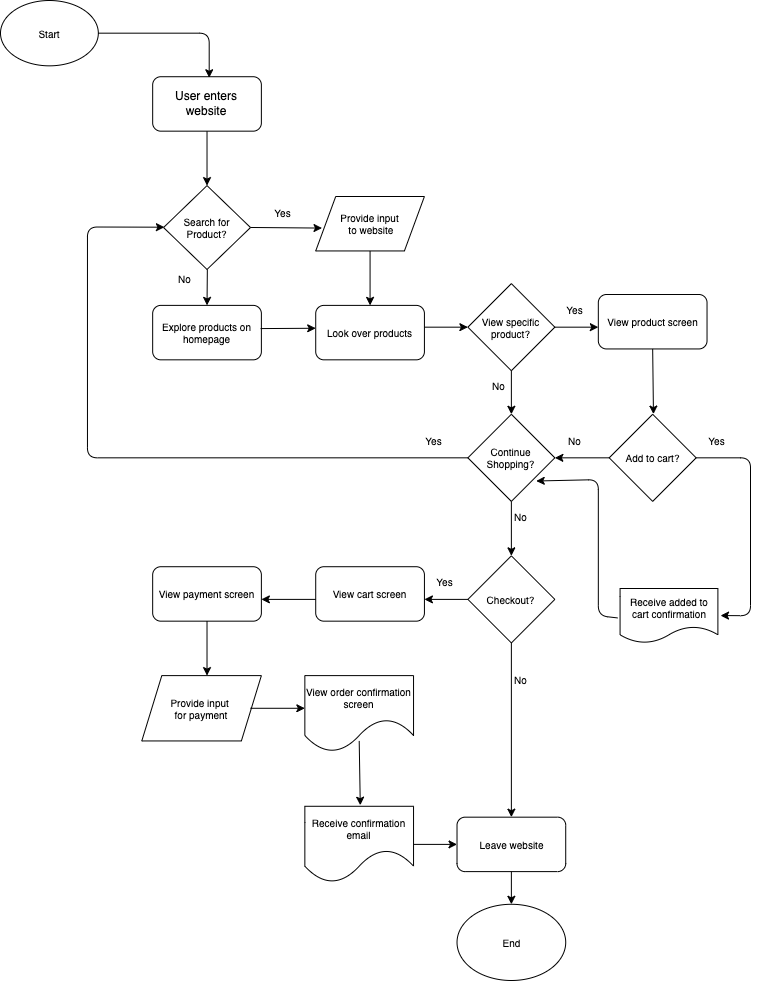

The diagram above was exported from draw.io. Its source (the exported page's mxGraphModel, read from the mxfile embedded in the PNG):
<mxGraphModel dx="1156" dy="1038" grid="1" gridSize="10" guides="0" tooltips="1" connect="0" arrows="1" fold="1" page="1" pageScale="1" pageWidth="850" pageHeight="1100" math="0" shadow="0">
  <root>
    <mxCell id="0" />
    <mxCell id="1" parent="0" />
    <mxCell id="8" value="" style="group" vertex="1" connectable="0" parent="1">
      <mxGeometry x="202.17391304347825" y="106.22222222222221" width="108.69565217391303" height="54.44444444444444" as="geometry" />
    </mxCell>
    <mxCell id="5" value="" style="rounded=1;whiteSpace=wrap;html=1;" vertex="1" parent="8">
      <mxGeometry width="108.69565217391303" height="54.44444444444444" as="geometry" />
    </mxCell>
    <mxCell id="7" value="User enters website" style="text;strokeColor=none;align=center;fillColor=none;html=1;verticalAlign=middle;whiteSpace=wrap;rounded=0;" vertex="1" parent="8">
      <mxGeometry x="18.115942028985504" y="13.61111111111111" width="72.46376811594202" height="27.22222222222222" as="geometry" />
    </mxCell>
    <mxCell id="33" value="Start" style="ellipse;whiteSpace=wrap;html=1;fontSize=10;" vertex="1" parent="1">
      <mxGeometry x="50" y="30" width="97.82608695652173" height="65.33333333333333" as="geometry" />
    </mxCell>
    <mxCell id="35" value="" style="endArrow=classic;html=1;fontSize=10;entryX=0.52;entryY=0.019;entryDx=0;entryDy=0;entryPerimeter=0;" edge="1" parent="1" target="5">
      <mxGeometry width="50" height="50" relative="1" as="geometry">
        <mxPoint x="147.82608695652175" y="62.666666666666664" as="sourcePoint" />
        <mxPoint x="191.30434782608694" y="62.666666666666664" as="targetPoint" />
        <Array as="points">
          <mxPoint x="258.695652173913" y="62.666666666666664" />
        </Array>
      </mxGeometry>
    </mxCell>
    <mxCell id="116" value="" style="group" vertex="1" connectable="0" parent="1">
      <mxGeometry x="191.30434782608694" y="225.99999999999997" width="608.695652173913" height="783.9999999999999" as="geometry" />
    </mxCell>
    <mxCell id="81" value="" style="endArrow=classic;html=1;fontSize=10;entryX=1.027;entryY=0.497;entryDx=0;entryDy=0;entryPerimeter=0;" edge="1" parent="116" target="82">
      <mxGeometry width="50" height="50" relative="1" as="geometry">
        <mxPoint x="554.3478260869565" y="261.3333333333333" as="sourcePoint" />
        <mxPoint x="586.9565217391304" y="391.99999999999994" as="targetPoint" />
        <Array as="points">
          <mxPoint x="608.695652173913" y="261.3333333333333" />
          <mxPoint x="608.695652173913" y="419.2222222222222" />
        </Array>
      </mxGeometry>
    </mxCell>
    <mxCell id="104" value="Provide input &lt;br&gt;for payment" style="shape=parallelogram;perimeter=parallelogramPerimeter;whiteSpace=wrap;html=1;fixedSize=1;fontSize=10;" vertex="1" parent="116">
      <mxGeometry y="479.1111111111111" width="119.56521739130434" height="65.33333333333333" as="geometry" />
    </mxCell>
    <mxCell id="18" value="Provide input&lt;br&gt;&amp;nbsp;to website" style="shape=parallelogram;perimeter=parallelogramPerimeter;whiteSpace=wrap;html=1;fixedSize=1;fontSize=10;container=0;" vertex="1" parent="116">
      <mxGeometry x="173.91304347826087" width="108.69565217391303" height="54.44444444444444" as="geometry" />
    </mxCell>
    <mxCell id="20" value="" style="endArrow=classic;html=1;" edge="1" parent="116">
      <mxGeometry width="50" height="50" relative="1" as="geometry">
        <mxPoint x="369.5652173913043" y="174.2222222222222" as="sourcePoint" />
        <mxPoint x="369.5652173913043" y="217.77777777777777" as="targetPoint" />
      </mxGeometry>
    </mxCell>
    <mxCell id="21" value="Yes" style="text;strokeColor=none;align=center;fillColor=none;html=1;verticalAlign=middle;whiteSpace=wrap;rounded=0;fontSize=10;container=0;" vertex="1" parent="116">
      <mxGeometry x="108.69565217391303" width="65.21739130434783" height="32.666666666666664" as="geometry" />
    </mxCell>
    <mxCell id="23" value="Explore products on homepage" style="rounded=1;whiteSpace=wrap;html=1;fontSize=10;container=0;" vertex="1" parent="116">
      <mxGeometry x="10.869565217391305" y="108.88888888888889" width="108.69565217391303" height="54.44444444444444" as="geometry" />
    </mxCell>
    <mxCell id="24" value="Look over products" style="rounded=1;whiteSpace=wrap;html=1;fontSize=10;container=0;" vertex="1" parent="116">
      <mxGeometry x="173.91304347826087" y="108.88888888888889" width="108.69565217391303" height="54.44444444444444" as="geometry" />
    </mxCell>
    <mxCell id="25" value="View specific&lt;br style=&quot;font-size: 10px;&quot;&gt;product?" style="rhombus;whiteSpace=wrap;html=1;verticalAlign=middle;fontSize=10;container=0;" vertex="1" parent="116">
      <mxGeometry x="326.0869565217391" y="87.1111111111111" width="86.95652173913044" height="87.1111111111111" as="geometry" />
    </mxCell>
    <mxCell id="26" value="" style="endArrow=classic;html=1;fontSize=10;" edge="1" parent="116">
      <mxGeometry width="50" height="50" relative="1" as="geometry">
        <mxPoint x="282.6086956521739" y="130.66666666666666" as="sourcePoint" />
        <mxPoint x="326.0869565217391" y="130.66666666666666" as="targetPoint" />
      </mxGeometry>
    </mxCell>
    <mxCell id="27" value="" style="endArrow=classic;html=1;fontSize=10;" edge="1" parent="116" source="18" target="24">
      <mxGeometry width="50" height="50" relative="1" as="geometry">
        <mxPoint x="239.1304347826087" y="65.33333333333333" as="sourcePoint" />
        <mxPoint x="-10.869565217391305" y="195.99999999999997" as="targetPoint" />
      </mxGeometry>
    </mxCell>
    <mxCell id="29" value="" style="endArrow=classic;html=1;fontSize=10;" edge="1" parent="116">
      <mxGeometry width="50" height="50" relative="1" as="geometry">
        <mxPoint x="413.04347826086956" y="130.66666666666666" as="sourcePoint" />
        <mxPoint x="456.52173913043475" y="130.66666666666666" as="targetPoint" />
      </mxGeometry>
    </mxCell>
    <mxCell id="30" value="" style="endArrow=classic;html=1;fontSize=10;exitX=0.993;exitY=0.426;exitDx=0;exitDy=0;exitPerimeter=0;" edge="1" parent="116" source="23">
      <mxGeometry width="50" height="50" relative="1" as="geometry">
        <mxPoint x="119.56521739130434" y="141.55555555555554" as="sourcePoint" />
        <mxPoint x="173.91304347826087" y="131.75555555555553" as="targetPoint" />
      </mxGeometry>
    </mxCell>
    <mxCell id="40" value="No" style="text;html=1;align=center;verticalAlign=middle;resizable=0;points=[];autosize=1;strokeColor=none;fillColor=none;fontSize=10;container=0;" vertex="1" parent="116">
      <mxGeometry x="336.95652173913044" y="174.2222222222222" width="40" height="30" as="geometry" />
    </mxCell>
    <mxCell id="41" value="Yes" style="text;html=1;align=center;verticalAlign=middle;resizable=0;points=[];autosize=1;strokeColor=none;fillColor=none;fontSize=10;container=0;" vertex="1" parent="116">
      <mxGeometry x="413.04347826086956" y="97.99999999999999" width="40" height="30" as="geometry" />
    </mxCell>
    <mxCell id="42" value="Continue Shopping?" style="rhombus;whiteSpace=wrap;html=1;fontSize=10;container=0;" vertex="1" parent="116">
      <mxGeometry x="326.0869565217391" y="217.77777777777777" width="86.95652173913044" height="87.1111111111111" as="geometry" />
    </mxCell>
    <mxCell id="44" value="" style="endArrow=classic;html=1;fontSize=10;" edge="1" parent="116" target="88">
      <mxGeometry width="50" height="50" relative="1" as="geometry">
        <mxPoint x="369.5652173913043" y="304.88888888888886" as="sourcePoint" />
        <mxPoint x="369.5652173913043" y="348.4444444444444" as="targetPoint" />
      </mxGeometry>
    </mxCell>
    <mxCell id="46" value="Yes" style="text;html=1;align=center;verticalAlign=middle;resizable=0;points=[];autosize=1;strokeColor=none;fillColor=none;fontSize=10;container=0;" vertex="1" parent="116">
      <mxGeometry x="554.3478260869565" y="228.66666666666666" width="40" height="30" as="geometry" />
    </mxCell>
    <mxCell id="47" value="No" style="text;html=1;align=center;verticalAlign=middle;resizable=0;points=[];autosize=1;strokeColor=none;fillColor=none;fontSize=10;container=0;" vertex="1" parent="116">
      <mxGeometry x="358.695652173913" y="304.88888888888886" width="40" height="30" as="geometry" />
    </mxCell>
    <mxCell id="48" value="View product screen" style="rounded=1;whiteSpace=wrap;html=1;fontSize=10;container=0;" vertex="1" parent="116">
      <mxGeometry x="456.52173913043475" y="97.99999999999999" width="108.69565217391303" height="54.44444444444444" as="geometry" />
    </mxCell>
    <mxCell id="49" value="Add to cart?" style="rhombus;whiteSpace=wrap;html=1;fontSize=10;container=0;" vertex="1" parent="116">
      <mxGeometry x="467.39130434782606" y="217.77777777777777" width="86.95652173913044" height="87.1111111111111" as="geometry" />
    </mxCell>
    <mxCell id="50" value="" style="endArrow=classic;html=1;fontSize=10;entryX=0.509;entryY=-0.002;entryDx=0;entryDy=0;entryPerimeter=0;" edge="1" parent="116" target="49">
      <mxGeometry width="50" height="50" relative="1" as="geometry">
        <mxPoint x="510.86956521739125" y="152.44444444444443" as="sourcePoint" />
        <mxPoint x="565.2173913043478" y="97.99999999999999" as="targetPoint" />
      </mxGeometry>
    </mxCell>
    <mxCell id="53" value="No" style="text;html=1;align=center;verticalAlign=middle;resizable=0;points=[];autosize=1;strokeColor=none;fillColor=none;fontSize=10;container=0;" vertex="1" parent="116">
      <mxGeometry x="413.04347826086956" y="228.66666666666666" width="40" height="30" as="geometry" />
    </mxCell>
    <mxCell id="54" value="Yes" style="text;html=1;align=center;verticalAlign=middle;resizable=0;points=[];autosize=1;strokeColor=none;fillColor=none;fontSize=10;container=0;" vertex="1" parent="116">
      <mxGeometry x="271.73913043478257" y="228.66666666666666" width="40" height="30" as="geometry" />
    </mxCell>
    <mxCell id="82" value="&lt;font style=&quot;font-size: 10px;&quot;&gt;Receive added to cart confirmation&lt;/font&gt;" style="shape=document;whiteSpace=wrap;html=1;boundedLbl=1;fontSize=10;container=0;" vertex="1" parent="116">
      <mxGeometry x="478.2608695652174" y="391.99999999999994" width="97.82608695652173" height="54.44444444444444" as="geometry" />
    </mxCell>
    <mxCell id="84" value="" style="endArrow=classic;html=1;fontSize=9;" edge="1" parent="116">
      <mxGeometry width="50" height="50" relative="1" as="geometry">
        <mxPoint x="467.39130434782606" y="261.3333333333333" as="sourcePoint" />
        <mxPoint x="413.04347826086956" y="261.3333333333333" as="targetPoint" />
      </mxGeometry>
    </mxCell>
    <mxCell id="87" value="" style="endArrow=classic;html=1;fontSize=9;exitX=-0.027;exitY=0.54;exitDx=0;exitDy=0;exitPerimeter=0;entryX=0.786;entryY=0.766;entryDx=0;entryDy=0;entryPerimeter=0;" edge="1" parent="116" source="82" target="42">
      <mxGeometry width="50" height="50" relative="1" as="geometry">
        <mxPoint x="413.04347826086956" y="370.2222222222222" as="sourcePoint" />
        <mxPoint x="467.39130434782606" y="315.77777777777777" as="targetPoint" />
        <Array as="points">
          <mxPoint x="456.52173913043475" y="419.2222222222222" />
          <mxPoint x="456.52173913043475" y="283.1111111111111" />
        </Array>
      </mxGeometry>
    </mxCell>
    <mxCell id="88" value="Checkout?" style="rhombus;whiteSpace=wrap;html=1;fontSize=10;container=0;" vertex="1" parent="116">
      <mxGeometry x="326.0869565217391" y="359.3333333333334" width="86.95652173913044" height="87.1111111111111" as="geometry" />
    </mxCell>
    <mxCell id="89" value="" style="endArrow=classic;html=1;fontSize=10;" edge="1" parent="116">
      <mxGeometry width="50" height="50" relative="1" as="geometry">
        <mxPoint x="326.0869565217391" y="402.88888888888886" as="sourcePoint" />
        <mxPoint x="282.6086956521739" y="402.88888888888886" as="targetPoint" />
      </mxGeometry>
    </mxCell>
    <mxCell id="90" value="" style="endArrow=classic;html=1;fontSize=10;" edge="1" parent="116">
      <mxGeometry width="50" height="50" relative="1" as="geometry">
        <mxPoint x="369.5652173913043" y="446.4444444444444" as="sourcePoint" />
        <mxPoint x="369.5652173913043" y="620.6666666666666" as="targetPoint" />
      </mxGeometry>
    </mxCell>
    <mxCell id="91" value="Yes" style="text;html=1;align=center;verticalAlign=middle;resizable=0;points=[];autosize=1;strokeColor=none;fillColor=none;fontSize=10;container=0;" vertex="1" parent="116">
      <mxGeometry x="282.6086956521739" y="370.2222222222222" width="40" height="30" as="geometry" />
    </mxCell>
    <mxCell id="92" value="No" style="text;html=1;align=center;verticalAlign=middle;resizable=0;points=[];autosize=1;strokeColor=none;fillColor=none;fontSize=10;container=0;" vertex="1" parent="116">
      <mxGeometry x="358.695652173913" y="468.2222222222222" width="40" height="30" as="geometry" />
    </mxCell>
    <mxCell id="95" value="Leave website" style="rounded=1;whiteSpace=wrap;html=1;fontSize=10;container=0;" vertex="1" parent="116">
      <mxGeometry x="315.2173913043478" y="620.6666666666666" width="108.69565217391303" height="54.44444444444444" as="geometry" />
    </mxCell>
    <mxCell id="96" value="" style="endArrow=classic;html=1;fontSize=10;" edge="1" parent="116">
      <mxGeometry width="50" height="50" relative="1" as="geometry">
        <mxPoint x="369.5652173913043" y="675.1111111111111" as="sourcePoint" />
        <mxPoint x="369.5652173913043" y="707.7777777777777" as="targetPoint" />
      </mxGeometry>
    </mxCell>
    <mxCell id="98" value="End" style="ellipse;whiteSpace=wrap;html=1;fontSize=10;container=0;" vertex="1" parent="116">
      <mxGeometry x="315.2173913043478" y="707.7777777777777" width="108.69565217391303" height="76.22222222222221" as="geometry" />
    </mxCell>
    <mxCell id="100" value="View cart screen" style="rounded=1;whiteSpace=wrap;html=1;fontSize=10;container=0;" vertex="1" parent="116">
      <mxGeometry x="173.91304347826087" y="370.2222222222222" width="108.69565217391303" height="54.44444444444444" as="geometry" />
    </mxCell>
    <mxCell id="101" value="" style="endArrow=classic;html=1;fontSize=10;" edge="1" parent="116">
      <mxGeometry width="50" height="50" relative="1" as="geometry">
        <mxPoint x="173.91304347826087" y="402.88888888888886" as="sourcePoint" />
        <mxPoint x="119.56521739130434" y="402.88888888888886" as="targetPoint" />
      </mxGeometry>
    </mxCell>
    <mxCell id="102" value="View payment screen" style="rounded=1;whiteSpace=wrap;html=1;fontSize=10;container=0;" vertex="1" parent="116">
      <mxGeometry x="10.869565217391305" y="370.2222222222222" width="108.69565217391303" height="54.44444444444444" as="geometry" />
    </mxCell>
    <mxCell id="105" value="" style="endArrow=classic;html=1;fontSize=10;" edge="1" parent="116">
      <mxGeometry width="50" height="50" relative="1" as="geometry">
        <mxPoint x="65.21739130434783" y="424.66666666666663" as="sourcePoint" />
        <mxPoint x="65.21739130434783" y="479.1111111111111" as="targetPoint" />
      </mxGeometry>
    </mxCell>
    <mxCell id="106" value="" style="endArrow=classic;html=1;fontSize=10;" edge="1" parent="116">
      <mxGeometry width="50" height="50" relative="1" as="geometry">
        <mxPoint x="108.69565217391303" y="511.7777777777777" as="sourcePoint" />
        <mxPoint x="163.04347826086956" y="511.7777777777777" as="targetPoint" />
      </mxGeometry>
    </mxCell>
    <mxCell id="107" value="View order confirmation screen" style="shape=document;whiteSpace=wrap;html=1;boundedLbl=1;fontSize=10;size=0.42857142857142855;container=0;" vertex="1" parent="116">
      <mxGeometry x="163.04347826086956" y="479.1111111111111" width="108.69565217391303" height="76.22222222222221" as="geometry" />
    </mxCell>
    <mxCell id="109" value="" style="endArrow=classic;html=1;fontSize=10;entryX=0.51;entryY=-0.014;entryDx=0;entryDy=0;entryPerimeter=0;" edge="1" parent="116" target="108">
      <mxGeometry width="50" height="50" relative="1" as="geometry">
        <mxPoint x="217.39130434782606" y="544.4444444444443" as="sourcePoint" />
        <mxPoint x="271.73913043478257" y="544.4444444444443" as="targetPoint" />
      </mxGeometry>
    </mxCell>
    <mxCell id="114" value="" style="edgeStyle=none;html=1;fontSize=10;" edge="1" parent="116" source="108" target="95">
      <mxGeometry relative="1" as="geometry" />
    </mxCell>
    <mxCell id="119" value="" style="endArrow=classic;html=1;fontSize=10;entryX=0.01;entryY=0.496;entryDx=0;entryDy=0;entryPerimeter=0;" edge="1" parent="116" target="9">
      <mxGeometry width="50" height="50" relative="1" as="geometry">
        <mxPoint x="326.0869565217391" y="261.3333333333333" as="sourcePoint" />
        <mxPoint x="380.4347826086956" y="206.88888888888886" as="targetPoint" />
        <Array as="points">
          <mxPoint x="-54.347826086956516" y="261.3333333333333" />
          <mxPoint x="-54.347826086956516" y="30.488888888888887" />
        </Array>
      </mxGeometry>
    </mxCell>
    <mxCell id="108" value="Receive confirmation email" style="shape=document;whiteSpace=wrap;html=1;boundedLbl=1;fontSize=10;size=0.42857142857142855;container=0;" vertex="1" parent="116">
      <mxGeometry x="163.04347826086956" y="609.7777777777777" width="108.69565217391303" height="76.22222222222221" as="geometry" />
    </mxCell>
    <mxCell id="10" value="" style="endArrow=classic;html=1;exitX=0.964;exitY=0.499;exitDx=0;exitDy=0;exitPerimeter=0;entryX=0.058;entryY=0.58;entryDx=0;entryDy=0;entryPerimeter=0;" edge="1" parent="1" source="9" target="18">
      <mxGeometry width="50" height="50" relative="1" as="geometry">
        <mxPoint x="289.1304347826087" y="258.66666666666663" as="sourcePoint" />
        <mxPoint x="343.4782608695652" y="256.4888888888889" as="targetPoint" />
      </mxGeometry>
    </mxCell>
    <mxCell id="118" value="" style="edgeStyle=none;html=1;fontSize=10;" edge="1" parent="1" source="5">
      <mxGeometry relative="1" as="geometry">
        <mxPoint x="256.52173913043475" y="215.1111111111111" as="targetPoint" />
      </mxGeometry>
    </mxCell>
    <mxCell id="9" value="" style="rhombus;whiteSpace=wrap;html=1;container=0;" vertex="1" parent="1">
      <mxGeometry x="213.04347826086956" y="215.1111111111111" width="86.95652173913044" height="83.84444444444443" as="geometry" />
    </mxCell>
    <mxCell id="12" value="Search for Product?" style="text;strokeColor=none;align=center;fillColor=none;html=1;verticalAlign=middle;whiteSpace=wrap;rounded=0;fontSize=10;container=0;" vertex="1" parent="1">
      <mxGeometry x="223.91304347826087" y="239.06666666666663" width="65.21739130434783" height="35.93333333333333" as="geometry" />
    </mxCell>
    <mxCell id="15" value="" style="endArrow=classic;html=1;fontSize=10;" edge="1" parent="1">
      <mxGeometry width="50" height="50" relative="1" as="geometry">
        <mxPoint x="256.8369565217391" y="298.9555555555555" as="sourcePoint" />
        <mxPoint x="256.5217391304348" y="334.88888888888886" as="targetPoint" />
      </mxGeometry>
    </mxCell>
    <mxCell id="22" value="No" style="text;strokeColor=none;align=center;fillColor=none;html=1;verticalAlign=middle;whiteSpace=wrap;rounded=0;fontSize=10;container=0;" vertex="1" parent="1">
      <mxGeometry x="202.17391304347825" y="291.3333333333333" width="65.21739130434783" height="32.666666666666664" as="geometry" />
    </mxCell>
  </root>
</mxGraphModel>